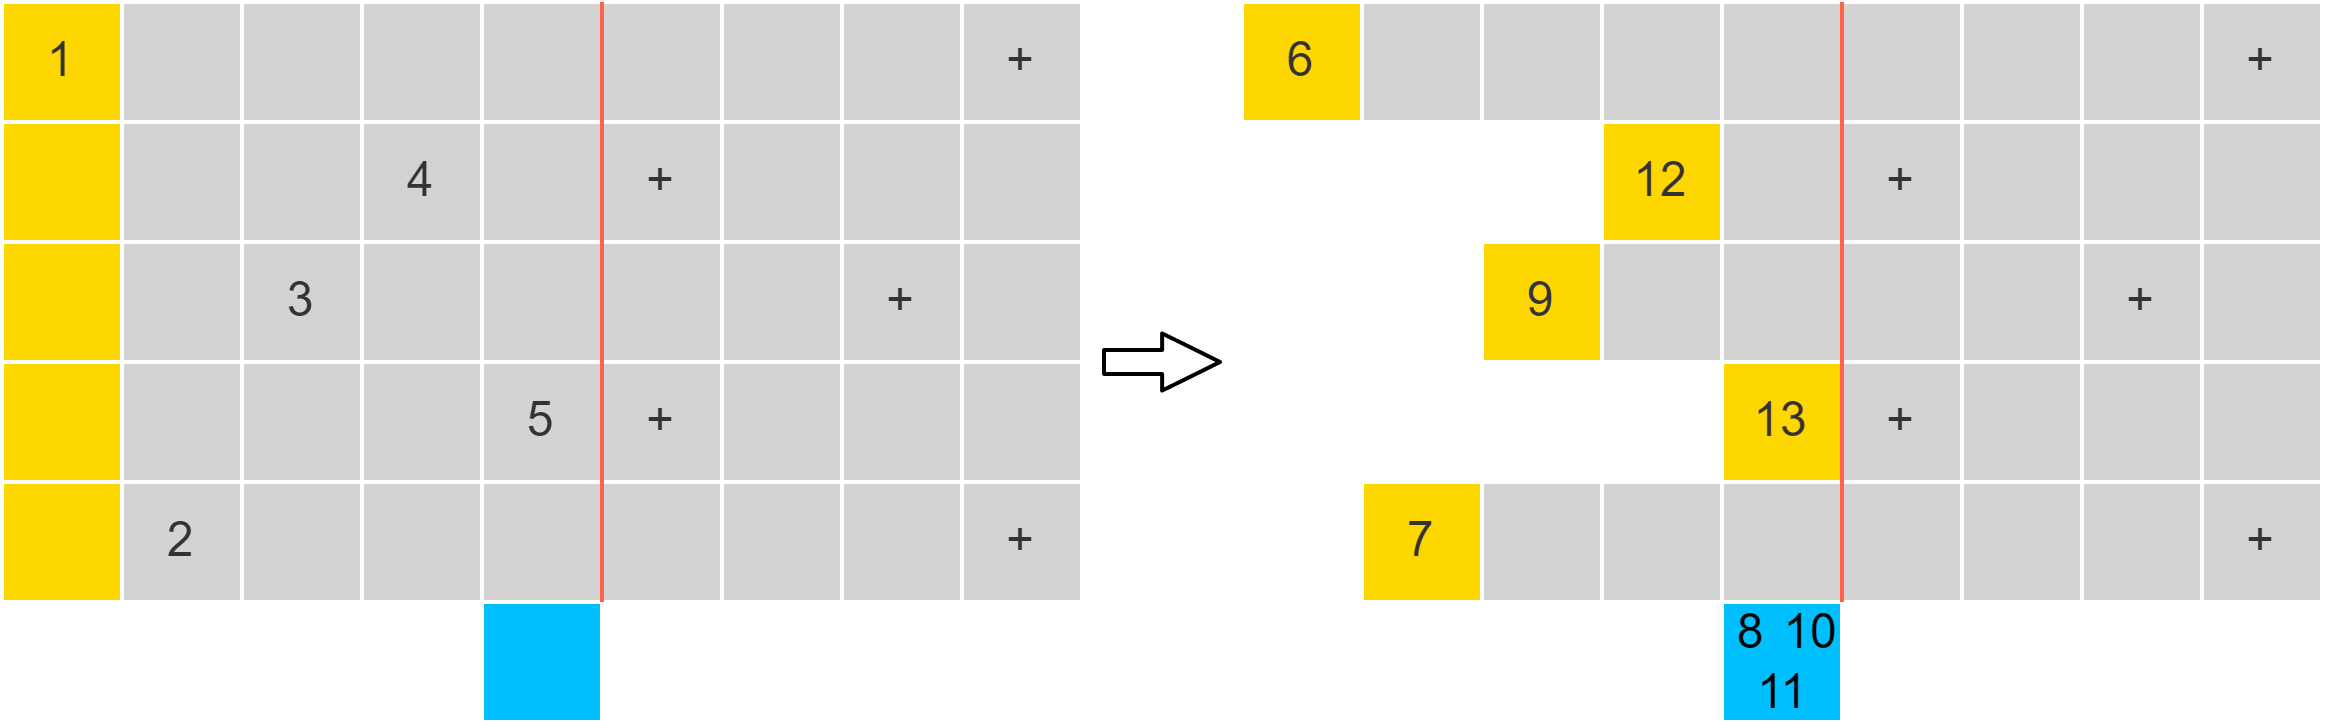

The diagram above was exported from draw.io. Its source (the exported page's mxGraphModel, read from the mxfile embedded in the PNG):
<mxGraphModel dx="195" dy="358" grid="1" gridSize="10" guides="1" tooltips="1" connect="1" arrows="1" fold="1" page="0" pageScale="1" pageWidth="827" pageHeight="1169" background="#ffffff" math="0" shadow="0">
  <root>
    <mxCell id="0" />
    <mxCell id="1" parent="0" />
    <mxCell id="20" value="1" style="rounded=0;whiteSpace=wrap;html=1;fillColor=#ffd700;fontColor=#333333;strokeColor=#ffffff;strokeWidth=1;" parent="1" vertex="1">
      <mxGeometry width="30" height="30" as="geometry" />
    </mxCell>
    <mxCell id="40" value="" style="rounded=0;whiteSpace=wrap;html=1;fillColor=#d3d3d3;fontColor=#333333;strokeColor=#ffffff;strokeWidth=1;" parent="1" vertex="1">
      <mxGeometry x="30" width="30" height="30" as="geometry" />
    </mxCell>
    <mxCell id="41" value="" style="rounded=0;whiteSpace=wrap;html=1;fillColor=#d3d3d3;fontColor=#333333;strokeColor=#ffffff;strokeWidth=1;" parent="1" vertex="1">
      <mxGeometry x="60" width="30" height="30" as="geometry" />
    </mxCell>
    <mxCell id="42" value="" style="rounded=0;whiteSpace=wrap;html=1;fillColor=#d3d3d3;fontColor=#333333;strokeColor=#ffffff;strokeWidth=1;" parent="1" vertex="1">
      <mxGeometry x="90" width="30" height="30" as="geometry" />
    </mxCell>
    <mxCell id="43" value="" style="rounded=0;whiteSpace=wrap;html=1;fillColor=#d3d3d3;fontColor=#333333;strokeColor=#ffffff;strokeWidth=1;" parent="1" vertex="1">
      <mxGeometry x="120" width="30" height="30" as="geometry" />
    </mxCell>
    <mxCell id="44" value="" style="rounded=0;whiteSpace=wrap;html=1;fillColor=#ffd700;fontColor=#333333;strokeColor=#ffffff;strokeWidth=1;" parent="1" vertex="1">
      <mxGeometry y="30" width="30" height="30" as="geometry" />
    </mxCell>
    <mxCell id="45" value="" style="rounded=0;whiteSpace=wrap;html=1;fillColor=#d3d3d3;fontColor=#333333;strokeColor=#ffffff;strokeWidth=1;" parent="1" vertex="1">
      <mxGeometry x="30" y="30" width="30" height="30" as="geometry" />
    </mxCell>
    <mxCell id="46" value="" style="rounded=0;whiteSpace=wrap;html=1;fillColor=#d3d3d3;fontColor=#333333;strokeColor=#ffffff;strokeWidth=1;" parent="1" vertex="1">
      <mxGeometry x="60" y="30" width="30" height="30" as="geometry" />
    </mxCell>
    <mxCell id="47" value="4" style="rounded=0;whiteSpace=wrap;html=1;fillColor=#d3d3d3;fontColor=#333333;strokeColor=#ffffff;strokeWidth=1;" parent="1" vertex="1">
      <mxGeometry x="90" y="30" width="30" height="30" as="geometry" />
    </mxCell>
    <mxCell id="48" value="" style="rounded=0;whiteSpace=wrap;html=1;fillColor=#d3d3d3;fontColor=#333333;strokeColor=#ffffff;strokeWidth=1;" parent="1" vertex="1">
      <mxGeometry x="120" y="30" width="30" height="30" as="geometry" />
    </mxCell>
    <mxCell id="49" value="" style="rounded=0;whiteSpace=wrap;html=1;fillColor=#ffd700;fontColor=#333333;strokeColor=#ffffff;strokeWidth=1;" parent="1" vertex="1">
      <mxGeometry y="60" width="30" height="30" as="geometry" />
    </mxCell>
    <mxCell id="50" value="" style="rounded=0;whiteSpace=wrap;html=1;fillColor=#d3d3d3;fontColor=#333333;strokeColor=#ffffff;strokeWidth=1;" parent="1" vertex="1">
      <mxGeometry x="30" y="60" width="30" height="30" as="geometry" />
    </mxCell>
    <mxCell id="51" value="3" style="rounded=0;whiteSpace=wrap;html=1;fillColor=#d3d3d3;fontColor=#333333;strokeColor=#ffffff;strokeWidth=1;" parent="1" vertex="1">
      <mxGeometry x="60" y="60" width="30" height="30" as="geometry" />
    </mxCell>
    <mxCell id="52" value="" style="rounded=0;whiteSpace=wrap;html=1;fillColor=#d3d3d3;fontColor=#333333;strokeColor=#ffffff;strokeWidth=1;" parent="1" vertex="1">
      <mxGeometry x="90" y="60" width="30" height="30" as="geometry" />
    </mxCell>
    <mxCell id="53" value="" style="rounded=0;whiteSpace=wrap;html=1;fillColor=#d3d3d3;fontColor=#333333;strokeColor=#ffffff;strokeWidth=1;" parent="1" vertex="1">
      <mxGeometry x="120" y="60" width="30" height="30" as="geometry" />
    </mxCell>
    <mxCell id="54" value="" style="rounded=0;whiteSpace=wrap;html=1;fillColor=#ffd700;fontColor=#333333;strokeColor=#ffffff;strokeWidth=1;" parent="1" vertex="1">
      <mxGeometry y="90" width="30" height="30" as="geometry" />
    </mxCell>
    <mxCell id="55" value="" style="rounded=0;whiteSpace=wrap;html=1;fillColor=#d3d3d3;fontColor=#333333;strokeColor=#ffffff;strokeWidth=1;" parent="1" vertex="1">
      <mxGeometry x="30" y="90" width="30" height="30" as="geometry" />
    </mxCell>
    <mxCell id="56" value="" style="rounded=0;whiteSpace=wrap;html=1;fillColor=#d3d3d3;fontColor=#333333;strokeColor=#ffffff;strokeWidth=1;" parent="1" vertex="1">
      <mxGeometry x="60" y="90" width="30" height="30" as="geometry" />
    </mxCell>
    <mxCell id="57" value="" style="rounded=0;whiteSpace=wrap;html=1;fillColor=#d3d3d3;fontColor=#333333;strokeColor=#ffffff;strokeWidth=1;" parent="1" vertex="1">
      <mxGeometry x="90" y="90" width="30" height="30" as="geometry" />
    </mxCell>
    <mxCell id="58" value="5" style="rounded=0;whiteSpace=wrap;html=1;fillColor=#d3d3d3;fontColor=#333333;strokeColor=#ffffff;strokeWidth=1;" parent="1" vertex="1">
      <mxGeometry x="120" y="90" width="30" height="30" as="geometry" />
    </mxCell>
    <mxCell id="60" value="" style="rounded=0;whiteSpace=wrap;html=1;fillColor=#d3d3d3;fontColor=#333333;strokeColor=#ffffff;strokeWidth=1;" parent="1" vertex="1">
      <mxGeometry x="150" width="30" height="30" as="geometry" />
    </mxCell>
    <mxCell id="61" value="" style="rounded=0;whiteSpace=wrap;html=1;fillColor=#d3d3d3;fontColor=#333333;strokeColor=#ffffff;strokeWidth=1;" parent="1" vertex="1">
      <mxGeometry x="180" width="30" height="30" as="geometry" />
    </mxCell>
    <mxCell id="62" value="" style="rounded=0;whiteSpace=wrap;html=1;fillColor=#d3d3d3;fontColor=#333333;strokeColor=#ffffff;strokeWidth=1;" parent="1" vertex="1">
      <mxGeometry x="210" width="30" height="30" as="geometry" />
    </mxCell>
    <mxCell id="63" value="+" style="rounded=0;whiteSpace=wrap;html=1;fillColor=#d3d3d3;fontColor=#333333;strokeColor=#ffffff;strokeWidth=1;" parent="1" vertex="1">
      <mxGeometry x="240" width="30" height="30" as="geometry" />
    </mxCell>
    <mxCell id="64" value="+" style="rounded=0;whiteSpace=wrap;html=1;fillColor=#d3d3d3;fontColor=#333333;strokeColor=#ffffff;strokeWidth=1;" parent="1" vertex="1">
      <mxGeometry x="150" y="30" width="30" height="30" as="geometry" />
    </mxCell>
    <mxCell id="65" value="" style="rounded=0;whiteSpace=wrap;html=1;fillColor=#d3d3d3;fontColor=#333333;strokeColor=#ffffff;strokeWidth=1;" parent="1" vertex="1">
      <mxGeometry x="180" y="30" width="30" height="30" as="geometry" />
    </mxCell>
    <mxCell id="66" value="" style="rounded=0;whiteSpace=wrap;html=1;fillColor=#d3d3d3;fontColor=#333333;strokeColor=#ffffff;strokeWidth=1;" parent="1" vertex="1">
      <mxGeometry x="210" y="30" width="30" height="30" as="geometry" />
    </mxCell>
    <mxCell id="67" value="" style="rounded=0;whiteSpace=wrap;html=1;fillColor=#d3d3d3;fontColor=#333333;strokeColor=#ffffff;strokeWidth=1;" parent="1" vertex="1">
      <mxGeometry x="240" y="30" width="30" height="30" as="geometry" />
    </mxCell>
    <mxCell id="68" value="" style="rounded=0;whiteSpace=wrap;html=1;fillColor=#d3d3d3;fontColor=#333333;strokeColor=#ffffff;strokeWidth=1;" parent="1" vertex="1">
      <mxGeometry x="150" y="60" width="30" height="30" as="geometry" />
    </mxCell>
    <mxCell id="69" value="" style="rounded=0;whiteSpace=wrap;html=1;fillColor=#d3d3d3;fontColor=#333333;strokeColor=#ffffff;strokeWidth=1;" parent="1" vertex="1">
      <mxGeometry x="180" y="60" width="30" height="30" as="geometry" />
    </mxCell>
    <mxCell id="70" value="+" style="rounded=0;whiteSpace=wrap;html=1;fillColor=#d3d3d3;fontColor=#333333;strokeColor=#ffffff;strokeWidth=1;" parent="1" vertex="1">
      <mxGeometry x="210" y="60" width="30" height="30" as="geometry" />
    </mxCell>
    <mxCell id="71" value="" style="rounded=0;whiteSpace=wrap;html=1;fillColor=#d3d3d3;fontColor=#333333;strokeColor=#ffffff;strokeWidth=1;" parent="1" vertex="1">
      <mxGeometry x="240" y="60" width="30" height="30" as="geometry" />
    </mxCell>
    <mxCell id="72" value="+" style="rounded=0;whiteSpace=wrap;html=1;fillColor=#d3d3d3;fontColor=#333333;strokeColor=#ffffff;strokeWidth=1;" parent="1" vertex="1">
      <mxGeometry x="150" y="90" width="30" height="30" as="geometry" />
    </mxCell>
    <mxCell id="73" value="" style="rounded=0;whiteSpace=wrap;html=1;fillColor=#d3d3d3;fontColor=#333333;strokeColor=#ffffff;strokeWidth=1;" parent="1" vertex="1">
      <mxGeometry x="180" y="90" width="30" height="30" as="geometry" />
    </mxCell>
    <mxCell id="74" value="" style="rounded=0;whiteSpace=wrap;html=1;fillColor=#d3d3d3;fontColor=#333333;strokeColor=#ffffff;strokeWidth=1;" parent="1" vertex="1">
      <mxGeometry x="210" y="90" width="30" height="30" as="geometry" />
    </mxCell>
    <mxCell id="75" value="" style="rounded=0;whiteSpace=wrap;html=1;fillColor=#d3d3d3;fontColor=#333333;strokeColor=#ffffff;strokeWidth=1;" parent="1" vertex="1">
      <mxGeometry x="240" y="90" width="30" height="30" as="geometry" />
    </mxCell>
    <mxCell id="76" value="" style="rounded=0;whiteSpace=wrap;html=1;fillColor=#ffd700;fontColor=#333333;strokeColor=#ffffff;strokeWidth=1;" parent="1" vertex="1">
      <mxGeometry y="120" width="30" height="30" as="geometry" />
    </mxCell>
    <mxCell id="77" value="2" style="rounded=0;whiteSpace=wrap;html=1;fillColor=#d3d3d3;fontColor=#333333;strokeColor=#ffffff;strokeWidth=1;" parent="1" vertex="1">
      <mxGeometry x="30" y="120" width="30" height="30" as="geometry" />
    </mxCell>
    <mxCell id="78" value="" style="rounded=0;whiteSpace=wrap;html=1;fillColor=#d3d3d3;fontColor=#333333;strokeColor=#ffffff;strokeWidth=1;" parent="1" vertex="1">
      <mxGeometry x="60" y="120" width="30" height="30" as="geometry" />
    </mxCell>
    <mxCell id="79" value="" style="rounded=0;whiteSpace=wrap;html=1;fillColor=#d3d3d3;fontColor=#333333;strokeColor=#ffffff;strokeWidth=1;" parent="1" vertex="1">
      <mxGeometry x="90" y="120" width="30" height="30" as="geometry" />
    </mxCell>
    <mxCell id="80" value="" style="rounded=0;whiteSpace=wrap;html=1;fillColor=#d3d3d3;fontColor=#333333;strokeColor=#ffffff;strokeWidth=1;" parent="1" vertex="1">
      <mxGeometry x="120" y="120" width="30" height="30" as="geometry" />
    </mxCell>
    <mxCell id="81" value="" style="rounded=0;whiteSpace=wrap;html=1;fillColor=#d3d3d3;fontColor=#333333;strokeColor=#ffffff;strokeWidth=1;" parent="1" vertex="1">
      <mxGeometry x="150" y="120" width="30" height="30" as="geometry" />
    </mxCell>
    <mxCell id="82" value="" style="rounded=0;whiteSpace=wrap;html=1;fillColor=#d3d3d3;fontColor=#333333;strokeColor=#ffffff;strokeWidth=1;" parent="1" vertex="1">
      <mxGeometry x="180" y="120" width="30" height="30" as="geometry" />
    </mxCell>
    <mxCell id="83" value="" style="rounded=0;whiteSpace=wrap;html=1;fillColor=#d3d3d3;fontColor=#333333;strokeColor=#ffffff;strokeWidth=1;" parent="1" vertex="1">
      <mxGeometry x="210" y="120" width="30" height="30" as="geometry" />
    </mxCell>
    <mxCell id="84" value="+" style="rounded=0;whiteSpace=wrap;html=1;fillColor=#d3d3d3;fontColor=#333333;strokeColor=#ffffff;strokeWidth=1;" parent="1" vertex="1">
      <mxGeometry x="240" y="120" width="30" height="30" as="geometry" />
    </mxCell>
    <mxCell id="85" value="" style="rounded=0;whiteSpace=wrap;html=1;fillColor=#00bfff;fontColor=#333333;strokeColor=#ffffff;strokeWidth=1;" parent="1" vertex="1">
      <mxGeometry x="120" y="150" width="30" height="30" as="geometry" />
    </mxCell>
    <mxCell id="86" value="6" style="rounded=0;whiteSpace=wrap;html=1;fillColor=#ffd700;fontColor=#333333;strokeColor=#ffffff;strokeWidth=1;" vertex="1" parent="1">
      <mxGeometry x="310" width="30" height="30" as="geometry" />
    </mxCell>
    <mxCell id="87" value="" style="rounded=0;whiteSpace=wrap;html=1;fillColor=#d3d3d3;fontColor=#333333;strokeColor=#ffffff;strokeWidth=1;" vertex="1" parent="1">
      <mxGeometry x="340" width="30" height="30" as="geometry" />
    </mxCell>
    <mxCell id="88" value="" style="rounded=0;whiteSpace=wrap;html=1;fillColor=#d3d3d3;fontColor=#333333;strokeColor=#ffffff;strokeWidth=1;" vertex="1" parent="1">
      <mxGeometry x="370" width="30" height="30" as="geometry" />
    </mxCell>
    <mxCell id="89" value="" style="rounded=0;whiteSpace=wrap;html=1;fillColor=#d3d3d3;fontColor=#333333;strokeColor=#ffffff;strokeWidth=1;" vertex="1" parent="1">
      <mxGeometry x="400" width="30" height="30" as="geometry" />
    </mxCell>
    <mxCell id="90" value="" style="rounded=0;whiteSpace=wrap;html=1;fillColor=#d3d3d3;fontColor=#333333;strokeColor=#ffffff;strokeWidth=1;" vertex="1" parent="1">
      <mxGeometry x="430" width="30" height="30" as="geometry" />
    </mxCell>
    <mxCell id="91" value="12" style="rounded=0;whiteSpace=wrap;html=1;fillColor=#ffd700;fontColor=#333333;strokeColor=#ffffff;strokeWidth=1;" vertex="1" parent="1">
      <mxGeometry x="400" y="30" width="30" height="30" as="geometry" />
    </mxCell>
    <mxCell id="95" value="" style="rounded=0;whiteSpace=wrap;html=1;fillColor=#d3d3d3;fontColor=#333333;strokeColor=#ffffff;strokeWidth=1;" vertex="1" parent="1">
      <mxGeometry x="430" y="30" width="30" height="30" as="geometry" />
    </mxCell>
    <mxCell id="96" value="9" style="rounded=0;whiteSpace=wrap;html=1;fillColor=#ffd700;fontColor=#333333;strokeColor=#ffffff;strokeWidth=1;" vertex="1" parent="1">
      <mxGeometry x="370" y="60" width="30" height="30" as="geometry" />
    </mxCell>
    <mxCell id="99" value="" style="rounded=0;whiteSpace=wrap;html=1;fillColor=#d3d3d3;fontColor=#333333;strokeColor=#ffffff;strokeWidth=1;" vertex="1" parent="1">
      <mxGeometry x="400" y="60" width="30" height="30" as="geometry" />
    </mxCell>
    <mxCell id="100" value="" style="rounded=0;whiteSpace=wrap;html=1;fillColor=#d3d3d3;fontColor=#333333;strokeColor=#ffffff;strokeWidth=1;" vertex="1" parent="1">
      <mxGeometry x="430" y="60" width="30" height="30" as="geometry" />
    </mxCell>
    <mxCell id="101" value="7" style="rounded=0;whiteSpace=wrap;html=1;fillColor=#ffd700;fontColor=#333333;strokeColor=#ffffff;strokeWidth=1;" vertex="1" parent="1">
      <mxGeometry x="340" y="120" width="30" height="30" as="geometry" />
    </mxCell>
    <mxCell id="106" value="" style="rounded=0;whiteSpace=wrap;html=1;fillColor=#d3d3d3;fontColor=#333333;strokeColor=#ffffff;strokeWidth=1;" vertex="1" parent="1">
      <mxGeometry x="460" width="30" height="30" as="geometry" />
    </mxCell>
    <mxCell id="107" value="" style="rounded=0;whiteSpace=wrap;html=1;fillColor=#d3d3d3;fontColor=#333333;strokeColor=#ffffff;strokeWidth=1;" vertex="1" parent="1">
      <mxGeometry x="490" width="30" height="30" as="geometry" />
    </mxCell>
    <mxCell id="108" value="" style="rounded=0;whiteSpace=wrap;html=1;fillColor=#d3d3d3;fontColor=#333333;strokeColor=#ffffff;strokeWidth=1;" vertex="1" parent="1">
      <mxGeometry x="520" width="30" height="30" as="geometry" />
    </mxCell>
    <mxCell id="109" value="+" style="rounded=0;whiteSpace=wrap;html=1;fillColor=#d3d3d3;fontColor=#333333;strokeColor=#ffffff;strokeWidth=1;" vertex="1" parent="1">
      <mxGeometry x="550" width="30" height="30" as="geometry" />
    </mxCell>
    <mxCell id="110" value="+" style="rounded=0;whiteSpace=wrap;html=1;fillColor=#d3d3d3;fontColor=#333333;strokeColor=#ffffff;strokeWidth=1;" vertex="1" parent="1">
      <mxGeometry x="460" y="30" width="30" height="30" as="geometry" />
    </mxCell>
    <mxCell id="111" value="" style="rounded=0;whiteSpace=wrap;html=1;fillColor=#d3d3d3;fontColor=#333333;strokeColor=#ffffff;strokeWidth=1;" vertex="1" parent="1">
      <mxGeometry x="490" y="30" width="30" height="30" as="geometry" />
    </mxCell>
    <mxCell id="112" value="" style="rounded=0;whiteSpace=wrap;html=1;fillColor=#d3d3d3;fontColor=#333333;strokeColor=#ffffff;strokeWidth=1;" vertex="1" parent="1">
      <mxGeometry x="520" y="30" width="30" height="30" as="geometry" />
    </mxCell>
    <mxCell id="113" value="" style="rounded=0;whiteSpace=wrap;html=1;fillColor=#d3d3d3;fontColor=#333333;strokeColor=#ffffff;strokeWidth=1;" vertex="1" parent="1">
      <mxGeometry x="550" y="30" width="30" height="30" as="geometry" />
    </mxCell>
    <mxCell id="114" value="" style="rounded=0;whiteSpace=wrap;html=1;fillColor=#d3d3d3;fontColor=#333333;strokeColor=#ffffff;strokeWidth=1;" vertex="1" parent="1">
      <mxGeometry x="460" y="60" width="30" height="30" as="geometry" />
    </mxCell>
    <mxCell id="115" value="" style="rounded=0;whiteSpace=wrap;html=1;fillColor=#d3d3d3;fontColor=#333333;strokeColor=#ffffff;strokeWidth=1;" vertex="1" parent="1">
      <mxGeometry x="490" y="60" width="30" height="30" as="geometry" />
    </mxCell>
    <mxCell id="116" value="+" style="rounded=0;whiteSpace=wrap;html=1;fillColor=#d3d3d3;fontColor=#333333;strokeColor=#ffffff;strokeWidth=1;" vertex="1" parent="1">
      <mxGeometry x="520" y="60" width="30" height="30" as="geometry" />
    </mxCell>
    <mxCell id="117" value="" style="rounded=0;whiteSpace=wrap;html=1;fillColor=#d3d3d3;fontColor=#333333;strokeColor=#ffffff;strokeWidth=1;" vertex="1" parent="1">
      <mxGeometry x="550" y="60" width="30" height="30" as="geometry" />
    </mxCell>
    <mxCell id="118" value="+" style="rounded=0;whiteSpace=wrap;html=1;fillColor=#d3d3d3;fontColor=#333333;strokeColor=#ffffff;strokeWidth=1;" vertex="1" parent="1">
      <mxGeometry x="460" y="90" width="30" height="30" as="geometry" />
    </mxCell>
    <mxCell id="119" value="" style="rounded=0;whiteSpace=wrap;html=1;fillColor=#d3d3d3;fontColor=#333333;strokeColor=#ffffff;strokeWidth=1;" vertex="1" parent="1">
      <mxGeometry x="490" y="90" width="30" height="30" as="geometry" />
    </mxCell>
    <mxCell id="120" value="" style="rounded=0;whiteSpace=wrap;html=1;fillColor=#d3d3d3;fontColor=#333333;strokeColor=#ffffff;strokeWidth=1;" vertex="1" parent="1">
      <mxGeometry x="520" y="90" width="30" height="30" as="geometry" />
    </mxCell>
    <mxCell id="121" value="" style="rounded=0;whiteSpace=wrap;html=1;fillColor=#d3d3d3;fontColor=#333333;strokeColor=#ffffff;strokeWidth=1;" vertex="1" parent="1">
      <mxGeometry x="550" y="90" width="30" height="30" as="geometry" />
    </mxCell>
    <mxCell id="122" value="13" style="rounded=0;whiteSpace=wrap;html=1;fillColor=#ffd700;fontColor=#333333;strokeColor=#ffffff;strokeWidth=1;" vertex="1" parent="1">
      <mxGeometry x="430" y="90" width="30" height="30" as="geometry" />
    </mxCell>
    <mxCell id="127" value="" style="rounded=0;whiteSpace=wrap;html=1;fillColor=#d3d3d3;fontColor=#333333;strokeColor=#ffffff;strokeWidth=1;" vertex="1" parent="1">
      <mxGeometry x="460" y="120" width="30" height="30" as="geometry" />
    </mxCell>
    <mxCell id="128" value="" style="rounded=0;whiteSpace=wrap;html=1;fillColor=#d3d3d3;fontColor=#333333;strokeColor=#ffffff;strokeWidth=1;" vertex="1" parent="1">
      <mxGeometry x="490" y="120" width="30" height="30" as="geometry" />
    </mxCell>
    <mxCell id="129" value="" style="rounded=0;whiteSpace=wrap;html=1;fillColor=#d3d3d3;fontColor=#333333;strokeColor=#ffffff;strokeWidth=1;" vertex="1" parent="1">
      <mxGeometry x="520" y="120" width="30" height="30" as="geometry" />
    </mxCell>
    <mxCell id="130" value="+" style="rounded=0;whiteSpace=wrap;html=1;fillColor=#d3d3d3;fontColor=#333333;strokeColor=#ffffff;strokeWidth=1;" vertex="1" parent="1">
      <mxGeometry x="550" y="120" width="30" height="30" as="geometry" />
    </mxCell>
    <mxCell id="131" value="" style="rounded=0;whiteSpace=wrap;html=1;fillColor=#00bfff;fontColor=#333333;strokeColor=#ffffff;strokeWidth=1;" vertex="1" parent="1">
      <mxGeometry x="430" y="150" width="30" height="30" as="geometry" />
    </mxCell>
    <mxCell id="132" value="" style="endArrow=none;html=1;strokeColor=#ff6347;exitX=1;exitY=1;exitDx=0;exitDy=0;" edge="1" parent="1" source="80">
      <mxGeometry width="50" height="50" relative="1" as="geometry">
        <mxPoint x="100" y="50" as="sourcePoint" />
        <mxPoint x="150" as="targetPoint" />
      </mxGeometry>
    </mxCell>
    <mxCell id="134" value="" style="rounded=0;whiteSpace=wrap;html=1;fillColor=#d3d3d3;fontColor=#333333;strokeColor=#ffffff;strokeWidth=1;" vertex="1" parent="1">
      <mxGeometry x="370" y="120" width="30" height="30" as="geometry" />
    </mxCell>
    <mxCell id="136" value="" style="rounded=0;whiteSpace=wrap;html=1;fillColor=#d3d3d3;fontColor=#333333;strokeColor=#ffffff;strokeWidth=1;" vertex="1" parent="1">
      <mxGeometry x="400" y="120" width="30" height="30" as="geometry" />
    </mxCell>
    <mxCell id="137" value="" style="rounded=0;whiteSpace=wrap;html=1;fillColor=#d3d3d3;fontColor=#333333;strokeColor=#ffffff;strokeWidth=1;" vertex="1" parent="1">
      <mxGeometry x="430" y="120" width="30" height="30" as="geometry" />
    </mxCell>
    <mxCell id="133" value="" style="endArrow=none;html=1;strokeColor=#ff6347;exitX=1;exitY=1;exitDx=0;exitDy=0;" edge="1" parent="1">
      <mxGeometry width="50" height="50" relative="1" as="geometry">
        <mxPoint x="460" y="150" as="sourcePoint" />
        <mxPoint x="460" as="targetPoint" />
      </mxGeometry>
    </mxCell>
    <mxCell id="139" value="&lt;font color=&quot;#000000&quot;&gt;8&lt;/font&gt;" style="text;html=1;strokeColor=none;fillColor=none;align=center;verticalAlign=middle;whiteSpace=wrap;rounded=0;" vertex="1" parent="1">
      <mxGeometry x="430" y="150" width="15" height="15" as="geometry" />
    </mxCell>
    <mxCell id="141" value="&lt;font color=&quot;#000000&quot;&gt;10&lt;/font&gt;" style="text;html=1;strokeColor=none;fillColor=none;align=center;verticalAlign=middle;whiteSpace=wrap;rounded=0;" vertex="1" parent="1">
      <mxGeometry x="445" y="150" width="15" height="15" as="geometry" />
    </mxCell>
    <mxCell id="142" value="&lt;font color=&quot;#000000&quot;&gt;11&lt;/font&gt;" style="text;html=1;strokeColor=none;fillColor=none;align=center;verticalAlign=middle;whiteSpace=wrap;rounded=0;" vertex="1" parent="1">
      <mxGeometry x="437.5" y="165" width="15" height="15" as="geometry" />
    </mxCell>
    <mxCell id="143" value="" style="endArrow=classic;html=1;shape=flexArrow;width=6;endSize=4.49423076923077;endWidth=7.3076923076923075;fontColor=#000000;strokeColor=#000000;" edge="1" parent="1">
      <mxGeometry width="50" height="50" relative="1" as="geometry">
        <mxPoint x="275" y="90" as="sourcePoint" />
        <mxPoint x="305" y="90" as="targetPoint" />
      </mxGeometry>
    </mxCell>
  </root>
</mxGraphModel>